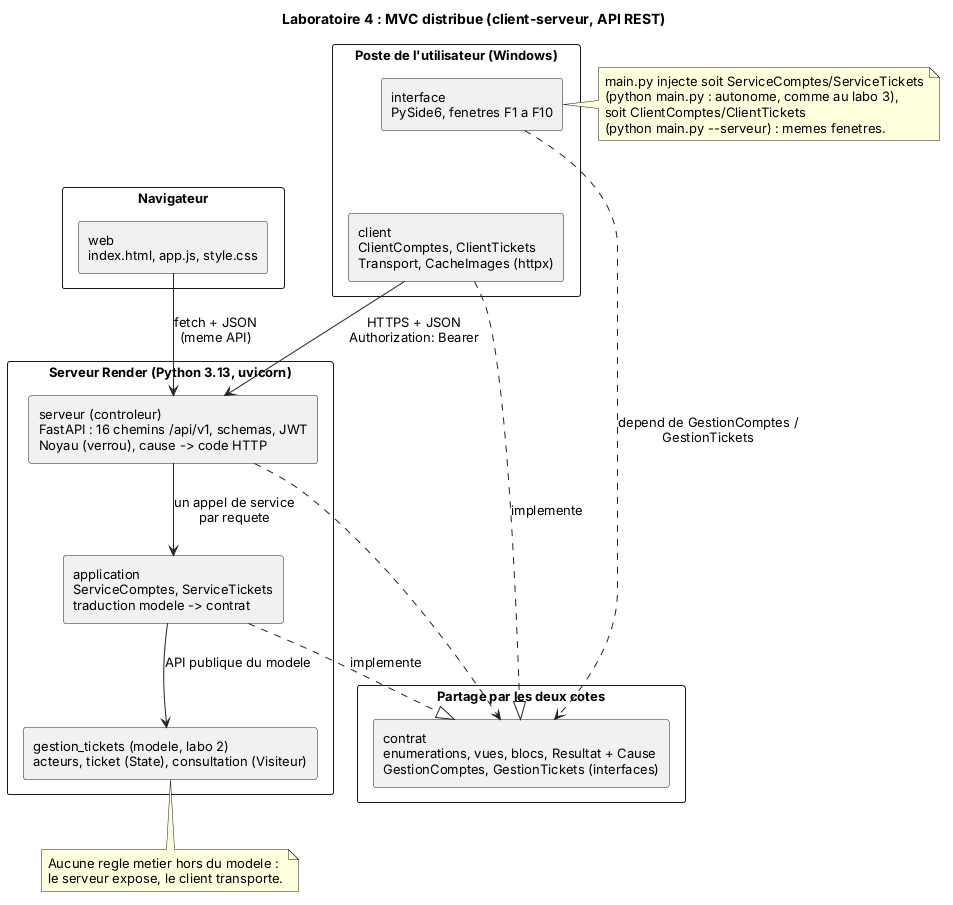

The diagram above was rendered by PlantUML. Its source (embedded in the PNG):
@startuml architecture_lab4
skinparam componentStyle rectangle
skinparam shadowing false
skinparam defaultFontName Arial
skinparam defaultFontSize 13
skinparam packageStyle rectangle
skinparam ArrowColor #242424
title Laboratoire 4 : MVC distribue (client-serveur, API REST)

package "Poste de l'utilisateur (Windows)" {
  [interface\nPySide6, fenetres F1 a F10] as UI
  [client\nClientComptes, ClientTickets\nTransport, CacheImages (httpx)] as CLIENT
}

package "Navigateur" {
  [web\nindex.html, app.js, style.css] as WEB
}

package "Partage par les deux cotes" {
  [contrat\nenumerations, vues, blocs, Resultat + Cause\nGestionComptes, GestionTickets (interfaces)] as CONTRAT
}

package "Serveur Render (Python 3.13, uvicorn)" {
  [serveur (controleur)\nFastAPI : 16 chemins /api/v1, schemas, JWT\nNoyau (verrou), cause -> code HTTP] as SERVEUR
  [application\nServiceComptes, ServiceTickets\ntraduction modele -> contrat] as APP
  [gestion_tickets (modele, labo 2)\nacteurs, ticket (State), consultation (Visiteur)] as MODELE
}

UI ..> CONTRAT : depend de GestionComptes /\nGestionTickets
CLIENT ..|> CONTRAT : implemente
APP ..|> CONTRAT : implemente
CLIENT --> SERVEUR : HTTPS + JSON\nAuthorization: Bearer
WEB --> SERVEUR : fetch + JSON\n(meme API)
SERVEUR --> APP : un appel de service\npar requete
APP --> MODELE : API publique du modele
SERVEUR ..> CONTRAT
UI -[hidden]-> CLIENT

note right of UI
  main.py injecte soit ServiceComptes/ServiceTickets
  (python main.py : autonome, comme au labo 3),
  soit ClientComptes/ClientTickets
  (python main.py --serveur) : memes fenetres.
end note

note bottom of MODELE
  Aucune regle metier hors du modele :
  le serveur expose, le client transporte.
end note
@enduml